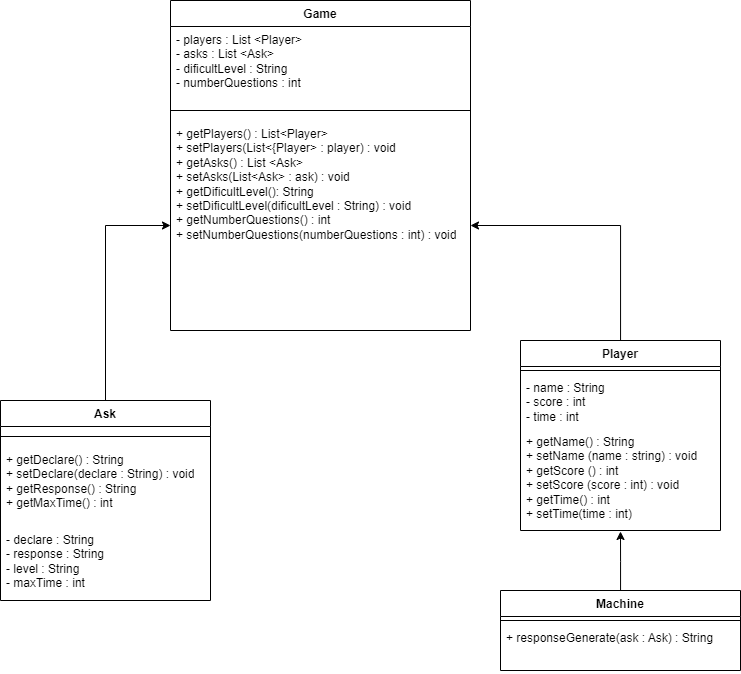

The diagram above was exported from draw.io. Its source (the exported page's mxGraphModel, read from the mxfile embedded in the PNG):
<mxGraphModel dx="921" dy="1683" grid="1" gridSize="10" guides="1" tooltips="1" connect="1" arrows="1" fold="1" page="1" pageScale="1" pageWidth="827" pageHeight="1169" math="0" shadow="0">
  <root>
    <mxCell id="0" />
    <mxCell id="1" parent="0" />
    <mxCell id="43" style="edgeStyle=orthogonalEdgeStyle;rounded=0;orthogonalLoop=1;jettySize=auto;html=1;entryX=1;entryY=0.5;entryDx=0;entryDy=0;" edge="1" parent="1" source="22" target="40">
      <mxGeometry relative="1" as="geometry" />
    </mxCell>
    <mxCell id="22" value="Player" style="swimlane;fontStyle=1;align=center;verticalAlign=top;childLayout=stackLayout;horizontal=1;startSize=26;horizontalStack=0;resizeParent=1;resizeParentMax=0;resizeLast=0;collapsible=1;marginBottom=0;whiteSpace=wrap;html=1;" parent="1" vertex="1">
      <mxGeometry x="580" y="170" width="200" height="190" as="geometry" />
    </mxCell>
    <mxCell id="24" value="" style="line;strokeWidth=1;fillColor=none;align=left;verticalAlign=middle;spacingTop=-1;spacingLeft=3;spacingRight=3;rotatable=0;labelPosition=right;points=[];portConstraint=eastwest;strokeColor=inherit;" parent="22" vertex="1">
      <mxGeometry y="26" width="200" height="8" as="geometry" />
    </mxCell>
    <mxCell id="23" value="- name : String&lt;br&gt;- score : int&lt;br&gt;- time : int" style="text;strokeColor=none;fillColor=none;align=left;verticalAlign=top;spacingLeft=4;spacingRight=4;overflow=hidden;rotatable=0;points=[[0,0.5],[1,0.5]];portConstraint=eastwest;whiteSpace=wrap;html=1;" parent="22" vertex="1">
      <mxGeometry y="34" width="200" height="54" as="geometry" />
    </mxCell>
    <mxCell id="25" value="+ getName() : String&lt;br&gt;+ setName (name : string) : void&lt;br&gt;+ getScore () : int&lt;br&gt;+ setScore (score : int) : void&lt;br&gt;+ getTime() : int&lt;br&gt;+ setTime(time : int)" style="text;strokeColor=none;fillColor=none;align=left;verticalAlign=top;spacingLeft=4;spacingRight=4;overflow=hidden;rotatable=0;points=[[0,0.5],[1,0.5]];portConstraint=eastwest;whiteSpace=wrap;html=1;" parent="22" vertex="1">
      <mxGeometry y="88" width="200" height="102" as="geometry" />
    </mxCell>
    <mxCell id="42" style="edgeStyle=orthogonalEdgeStyle;rounded=0;orthogonalLoop=1;jettySize=auto;html=1;exitX=0.5;exitY=0;exitDx=0;exitDy=0;" edge="1" parent="1" source="26" target="40">
      <mxGeometry relative="1" as="geometry">
        <mxPoint x="160" y="220" as="targetPoint" />
      </mxGeometry>
    </mxCell>
    <mxCell id="26" value="Ask" style="swimlane;fontStyle=1;align=center;verticalAlign=top;childLayout=stackLayout;horizontal=1;startSize=26;horizontalStack=0;resizeParent=1;resizeParentMax=0;resizeLast=0;collapsible=1;marginBottom=0;whiteSpace=wrap;html=1;" parent="1" vertex="1">
      <mxGeometry x="60" y="230" width="210" height="200" as="geometry" />
    </mxCell>
    <mxCell id="28" value="" style="line;strokeWidth=1;fillColor=none;align=left;verticalAlign=middle;spacingTop=-1;spacingLeft=3;spacingRight=3;rotatable=0;labelPosition=right;points=[];portConstraint=eastwest;strokeColor=inherit;" parent="26" vertex="1">
      <mxGeometry y="26" width="210" height="20" as="geometry" />
    </mxCell>
    <mxCell id="29" value="+ getDeclare() : String&lt;br&gt;+ setDeclare(declare : String) : void&lt;br&gt;+ getResponse() : String&lt;br&gt;+ getMaxTime() : int" style="text;strokeColor=none;fillColor=none;align=left;verticalAlign=top;spacingLeft=4;spacingRight=4;overflow=hidden;rotatable=0;points=[[0,0.5],[1,0.5]];portConstraint=eastwest;whiteSpace=wrap;html=1;" parent="26" vertex="1">
      <mxGeometry y="46" width="210" height="80" as="geometry" />
    </mxCell>
    <mxCell id="27" value="- declare : String&lt;br&gt;- response : String&lt;br&gt;- level : String&lt;br&gt;- maxTime : int" style="text;strokeColor=none;fillColor=none;align=left;verticalAlign=top;spacingLeft=4;spacingRight=4;overflow=hidden;rotatable=0;points=[[0,0.5],[1,0.5]];portConstraint=eastwest;whiteSpace=wrap;html=1;" parent="26" vertex="1">
      <mxGeometry y="126" width="210" height="74" as="geometry" />
    </mxCell>
    <mxCell id="35" style="edgeStyle=orthogonalEdgeStyle;rounded=0;orthogonalLoop=1;jettySize=auto;html=1;" parent="1" source="31" edge="1">
      <mxGeometry relative="1" as="geometry">
        <mxPoint x="680" y="361" as="targetPoint" />
      </mxGeometry>
    </mxCell>
    <mxCell id="31" value="Machine" style="swimlane;fontStyle=1;align=center;verticalAlign=top;childLayout=stackLayout;horizontal=1;startSize=26;horizontalStack=0;resizeParent=1;resizeParentMax=0;resizeLast=0;collapsible=1;marginBottom=0;whiteSpace=wrap;html=1;" parent="1" vertex="1">
      <mxGeometry x="560" y="420" width="240" height="80" as="geometry" />
    </mxCell>
    <mxCell id="33" value="" style="line;strokeWidth=1;fillColor=none;align=left;verticalAlign=middle;spacingTop=-1;spacingLeft=3;spacingRight=3;rotatable=0;labelPosition=right;points=[];portConstraint=eastwest;strokeColor=inherit;" parent="31" vertex="1">
      <mxGeometry y="26" width="240" height="8" as="geometry" />
    </mxCell>
    <mxCell id="34" value="+ responseGenerate(ask : Ask) : String" style="text;strokeColor=none;fillColor=none;align=left;verticalAlign=top;spacingLeft=4;spacingRight=4;overflow=hidden;rotatable=0;points=[[0,0.5],[1,0.5]];portConstraint=eastwest;whiteSpace=wrap;html=1;" parent="31" vertex="1">
      <mxGeometry y="34" width="240" height="46" as="geometry" />
    </mxCell>
    <mxCell id="37" value="Game" style="swimlane;fontStyle=1;align=center;verticalAlign=top;childLayout=stackLayout;horizontal=1;startSize=26;horizontalStack=0;resizeParent=1;resizeParentMax=0;resizeLast=0;collapsible=1;marginBottom=0;whiteSpace=wrap;html=1;" parent="1" vertex="1">
      <mxGeometry x="230" y="-170" width="300" height="330" as="geometry" />
    </mxCell>
    <mxCell id="38" value="- players : List &amp;lt;Player&amp;gt;&lt;br&gt;- asks : List &amp;lt;Ask&amp;gt;&lt;br&gt;- dificultLevel : String&lt;br&gt;- numberQuestions : int" style="text;strokeColor=none;fillColor=none;align=left;verticalAlign=top;spacingLeft=4;spacingRight=4;overflow=hidden;rotatable=0;points=[[0,0.5],[1,0.5]];portConstraint=eastwest;whiteSpace=wrap;html=1;" parent="37" vertex="1">
      <mxGeometry y="26" width="300" height="74" as="geometry" />
    </mxCell>
    <mxCell id="39" value="" style="line;strokeWidth=1;fillColor=none;align=left;verticalAlign=middle;spacingTop=-1;spacingLeft=3;spacingRight=3;rotatable=0;labelPosition=right;points=[];portConstraint=eastwest;strokeColor=inherit;" parent="37" vertex="1">
      <mxGeometry y="100" width="300" height="20" as="geometry" />
    </mxCell>
    <mxCell id="40" value="+ getPlayers() : List&amp;lt;Player&amp;gt;&lt;br&gt;+ setPlayers(List&amp;lt;{Player&amp;gt; : player) : void&lt;br&gt;+ getAsks() : List &amp;lt;Ask&amp;gt;&lt;br&gt;+ setAsks(List&amp;lt;Ask&amp;gt; : ask) : void&lt;br&gt;+ getDificultLevel(): String&lt;br&gt;+ setDificultLevel(dificultLevel : String) : void&lt;br&gt;+ getNumberQuestions() : int&lt;br&gt;+ setNumberQuestions(numberQuestions : int) : void" style="text;strokeColor=none;fillColor=none;align=left;verticalAlign=top;spacingLeft=4;spacingRight=4;overflow=hidden;rotatable=0;points=[[0,0.5],[1,0.5]];portConstraint=eastwest;html=1;whiteSpace=wrap;" parent="37" vertex="1">
      <mxGeometry y="120" width="300" height="210" as="geometry" />
    </mxCell>
  </root>
</mxGraphModel>